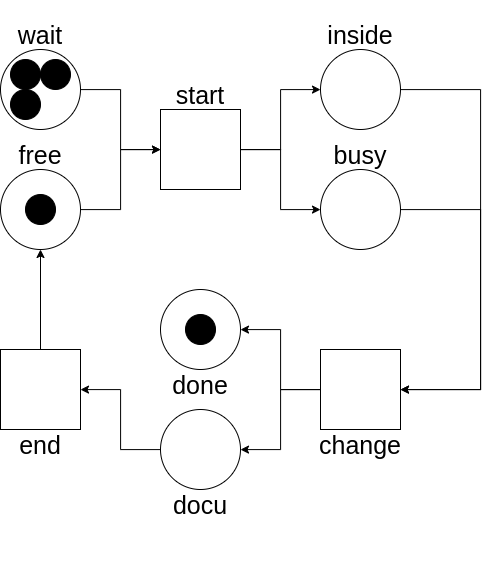

The diagram above was exported from draw.io. Its source (the exported page's mxGraphModel, read from the mxfile embedded in the PNG):
<mxGraphModel dx="2015" dy="825" grid="1" gridSize="10" guides="1" tooltips="1" connect="1" arrows="1" fold="1" page="1" pageScale="1" pageWidth="850" pageHeight="1100" math="0" shadow="0">
  <root>
    <mxCell id="8isVA-QF2JLBiTDNbuMC-0" />
    <mxCell id="8isVA-QF2JLBiTDNbuMC-1" parent="8isVA-QF2JLBiTDNbuMC-0" />
    <mxCell id="cVt0bu4O_FcLJC4WNSRe-46" value="" style="group" vertex="1" connectable="0" parent="8isVA-QF2JLBiTDNbuMC-1">
      <mxGeometry x="280" y="410" width="480" height="560" as="geometry" />
    </mxCell>
    <mxCell id="8isVA-QF2JLBiTDNbuMC-2" value="" style="group" vertex="1" connectable="0" parent="cVt0bu4O_FcLJC4WNSRe-46">
      <mxGeometry y="120" width="80" height="110" as="geometry" />
    </mxCell>
    <mxCell id="8isVA-QF2JLBiTDNbuMC-3" value="" style="ellipse;whiteSpace=wrap;html=1;aspect=fixed;" vertex="1" parent="8isVA-QF2JLBiTDNbuMC-2">
      <mxGeometry y="30" width="80" height="80" as="geometry" />
    </mxCell>
    <mxCell id="8isVA-QF2JLBiTDNbuMC-4" value="&lt;p&gt;&lt;font style=&quot;font-size: 25px&quot;&gt;free&lt;/font&gt;&lt;/p&gt;" style="text;html=1;strokeColor=none;fillColor=none;align=center;verticalAlign=middle;whiteSpace=wrap;rounded=0;fontSize=19;fontFamily=Helvetica;fontStyle=0" vertex="1" parent="8isVA-QF2JLBiTDNbuMC-2">
      <mxGeometry x="10" width="60" height="30" as="geometry" />
    </mxCell>
    <mxCell id="8isVA-QF2JLBiTDNbuMC-5" value="" style="ellipse;whiteSpace=wrap;html=1;aspect=fixed;fontFamily=Helvetica;fontSize=25;fillColor=#000000;" vertex="1" parent="8isVA-QF2JLBiTDNbuMC-2">
      <mxGeometry x="25" y="55" width="30" height="30" as="geometry" />
    </mxCell>
    <mxCell id="8isVA-QF2JLBiTDNbuMC-6" value="" style="group" vertex="1" connectable="0" parent="cVt0bu4O_FcLJC4WNSRe-46">
      <mxGeometry x="160" y="60" width="80" height="110" as="geometry" />
    </mxCell>
    <mxCell id="8isVA-QF2JLBiTDNbuMC-7" value="" style="whiteSpace=wrap;html=1;aspect=fixed;fontFamily=Helvetica;fontSize=12;fontColor=default;align=center;strokeColor=default;fillColor=default;" vertex="1" parent="8isVA-QF2JLBiTDNbuMC-6">
      <mxGeometry y="30" width="80" height="80" as="geometry" />
    </mxCell>
    <mxCell id="8isVA-QF2JLBiTDNbuMC-8" value="&lt;p&gt;&lt;font style=&quot;font-size: 25px&quot;&gt;start&lt;/font&gt;&lt;/p&gt;" style="text;html=1;strokeColor=none;fillColor=none;align=center;verticalAlign=middle;whiteSpace=wrap;rounded=0;fontSize=19;fontFamily=Helvetica;fontStyle=0" vertex="1" parent="8isVA-QF2JLBiTDNbuMC-6">
      <mxGeometry x="10" width="60" height="30" as="geometry" />
    </mxCell>
    <mxCell id="8isVA-QF2JLBiTDNbuMC-9" value="" style="group" vertex="1" connectable="0" parent="cVt0bu4O_FcLJC4WNSRe-46">
      <mxGeometry x="320" y="120" width="80" height="110" as="geometry" />
    </mxCell>
    <mxCell id="8isVA-QF2JLBiTDNbuMC-10" value="" style="ellipse;whiteSpace=wrap;html=1;aspect=fixed;" vertex="1" parent="8isVA-QF2JLBiTDNbuMC-9">
      <mxGeometry y="30" width="80" height="80" as="geometry" />
    </mxCell>
    <mxCell id="8isVA-QF2JLBiTDNbuMC-11" value="&lt;p&gt;&lt;font style=&quot;font-size: 25px&quot;&gt;busy&lt;/font&gt;&lt;/p&gt;" style="text;html=1;strokeColor=none;fillColor=none;align=center;verticalAlign=middle;whiteSpace=wrap;rounded=0;fontSize=19;fontFamily=Helvetica;fontStyle=0" vertex="1" parent="8isVA-QF2JLBiTDNbuMC-9">
      <mxGeometry x="10" width="60" height="30" as="geometry" />
    </mxCell>
    <mxCell id="8isVA-QF2JLBiTDNbuMC-12" value="" style="group" vertex="1" connectable="0" parent="cVt0bu4O_FcLJC4WNSRe-46">
      <mxGeometry y="330" width="80" height="110" as="geometry" />
    </mxCell>
    <mxCell id="8isVA-QF2JLBiTDNbuMC-13" value="&lt;p&gt;&lt;font style=&quot;font-size: 25px&quot;&gt;end&lt;/font&gt;&lt;/p&gt;" style="text;html=1;strokeColor=none;fillColor=none;align=center;verticalAlign=middle;whiteSpace=wrap;rounded=0;fontSize=19;fontFamily=Helvetica;fontStyle=0" vertex="1" parent="8isVA-QF2JLBiTDNbuMC-12">
      <mxGeometry x="10" y="80" width="60" height="30" as="geometry" />
    </mxCell>
    <mxCell id="8isVA-QF2JLBiTDNbuMC-14" value="" style="whiteSpace=wrap;html=1;aspect=fixed;fontFamily=Helvetica;fontSize=25;" vertex="1" parent="8isVA-QF2JLBiTDNbuMC-12">
      <mxGeometry width="80" height="80" as="geometry" />
    </mxCell>
    <mxCell id="8isVA-QF2JLBiTDNbuMC-15" value="" style="group" vertex="1" connectable="0" parent="cVt0bu4O_FcLJC4WNSRe-46">
      <mxGeometry x="320" y="330" width="80" height="110" as="geometry" />
    </mxCell>
    <mxCell id="8isVA-QF2JLBiTDNbuMC-16" value="&lt;p&gt;&lt;font style=&quot;font-size: 25px&quot;&gt;change&lt;/font&gt;&lt;/p&gt;" style="text;html=1;strokeColor=none;fillColor=none;align=center;verticalAlign=middle;whiteSpace=wrap;rounded=0;fontSize=19;fontFamily=Helvetica;fontStyle=0" vertex="1" parent="8isVA-QF2JLBiTDNbuMC-15">
      <mxGeometry x="10" y="80" width="60" height="30" as="geometry" />
    </mxCell>
    <mxCell id="8isVA-QF2JLBiTDNbuMC-17" value="" style="whiteSpace=wrap;html=1;aspect=fixed;fontFamily=Helvetica;fontSize=25;" vertex="1" parent="8isVA-QF2JLBiTDNbuMC-15">
      <mxGeometry width="80" height="80" as="geometry" />
    </mxCell>
    <mxCell id="8isVA-QF2JLBiTDNbuMC-18" value="" style="group" vertex="1" connectable="0" parent="cVt0bu4O_FcLJC4WNSRe-46">
      <mxGeometry x="160" y="390" width="80" height="110" as="geometry" />
    </mxCell>
    <mxCell id="8isVA-QF2JLBiTDNbuMC-19" value="&lt;p&gt;&lt;font style=&quot;font-size: 25px&quot;&gt;docu&lt;/font&gt;&lt;/p&gt;" style="text;html=1;strokeColor=none;fillColor=none;align=center;verticalAlign=middle;whiteSpace=wrap;rounded=0;fontSize=19;fontFamily=Helvetica;fontStyle=0" vertex="1" parent="8isVA-QF2JLBiTDNbuMC-18">
      <mxGeometry x="10" y="80" width="60" height="30" as="geometry" />
    </mxCell>
    <mxCell id="8isVA-QF2JLBiTDNbuMC-20" value="" style="ellipse;whiteSpace=wrap;html=1;aspect=fixed;fontFamily=Helvetica;fontSize=25;fontColor=default;align=center;strokeColor=default;fillColor=default;" vertex="1" parent="8isVA-QF2JLBiTDNbuMC-18">
      <mxGeometry width="80" height="80" as="geometry" />
    </mxCell>
    <mxCell id="8isVA-QF2JLBiTDNbuMC-21" value="" style="group" vertex="1" connectable="0" parent="cVt0bu4O_FcLJC4WNSRe-46">
      <mxGeometry width="80" height="110" as="geometry" />
    </mxCell>
    <mxCell id="8isVA-QF2JLBiTDNbuMC-22" value="" style="ellipse;whiteSpace=wrap;html=1;aspect=fixed;" vertex="1" parent="8isVA-QF2JLBiTDNbuMC-21">
      <mxGeometry y="30" width="80" height="80" as="geometry" />
    </mxCell>
    <mxCell id="8isVA-QF2JLBiTDNbuMC-23" value="&lt;p&gt;&lt;font style=&quot;font-size: 25px&quot;&gt;wait&lt;/font&gt;&lt;/p&gt;" style="text;html=1;strokeColor=none;fillColor=none;align=center;verticalAlign=middle;whiteSpace=wrap;rounded=0;fontSize=19;fontFamily=Helvetica;fontStyle=0" vertex="1" parent="8isVA-QF2JLBiTDNbuMC-21">
      <mxGeometry x="10" width="60" height="30" as="geometry" />
    </mxCell>
    <mxCell id="8isVA-QF2JLBiTDNbuMC-24" value="" style="ellipse;whiteSpace=wrap;html=1;aspect=fixed;fontFamily=Helvetica;fontSize=25;fillColor=#000000;" vertex="1" parent="8isVA-QF2JLBiTDNbuMC-21">
      <mxGeometry x="10" y="40" width="30" height="30" as="geometry" />
    </mxCell>
    <mxCell id="8isVA-QF2JLBiTDNbuMC-25" value="" style="ellipse;whiteSpace=wrap;html=1;aspect=fixed;fontFamily=Helvetica;fontSize=25;fillColor=#000000;" vertex="1" parent="8isVA-QF2JLBiTDNbuMC-21">
      <mxGeometry x="40" y="40" width="30" height="30" as="geometry" />
    </mxCell>
    <mxCell id="8isVA-QF2JLBiTDNbuMC-26" value="" style="ellipse;whiteSpace=wrap;html=1;aspect=fixed;fontFamily=Helvetica;fontSize=25;fillColor=#000000;" vertex="1" parent="8isVA-QF2JLBiTDNbuMC-21">
      <mxGeometry x="10" y="70" width="30" height="30" as="geometry" />
    </mxCell>
    <mxCell id="8isVA-QF2JLBiTDNbuMC-28" value="" style="group" vertex="1" connectable="0" parent="cVt0bu4O_FcLJC4WNSRe-46">
      <mxGeometry x="320" width="80" height="110" as="geometry" />
    </mxCell>
    <mxCell id="8isVA-QF2JLBiTDNbuMC-29" value="" style="ellipse;whiteSpace=wrap;html=1;aspect=fixed;" vertex="1" parent="8isVA-QF2JLBiTDNbuMC-28">
      <mxGeometry y="30" width="80" height="80" as="geometry" />
    </mxCell>
    <mxCell id="8isVA-QF2JLBiTDNbuMC-30" value="&lt;p&gt;&lt;font style=&quot;font-size: 25px&quot;&gt;inside&lt;/font&gt;&lt;/p&gt;" style="text;html=1;strokeColor=none;fillColor=none;align=center;verticalAlign=middle;whiteSpace=wrap;rounded=0;fontSize=19;fontFamily=Helvetica;fontStyle=0" vertex="1" parent="8isVA-QF2JLBiTDNbuMC-28">
      <mxGeometry x="10" width="60" height="30" as="geometry" />
    </mxCell>
    <mxCell id="8isVA-QF2JLBiTDNbuMC-31" value="" style="group" vertex="1" connectable="0" parent="cVt0bu4O_FcLJC4WNSRe-46">
      <mxGeometry x="160" y="270" width="80" height="110" as="geometry" />
    </mxCell>
    <mxCell id="8isVA-QF2JLBiTDNbuMC-32" value="&lt;p&gt;&lt;font style=&quot;font-size: 25px&quot;&gt;done&lt;/font&gt;&lt;/p&gt;" style="text;html=1;strokeColor=none;fillColor=none;align=center;verticalAlign=middle;whiteSpace=wrap;rounded=0;fontSize=19;fontFamily=Helvetica;fontStyle=0" vertex="1" parent="8isVA-QF2JLBiTDNbuMC-31">
      <mxGeometry x="10" y="80" width="60" height="30" as="geometry" />
    </mxCell>
    <mxCell id="8isVA-QF2JLBiTDNbuMC-33" value="" style="ellipse;whiteSpace=wrap;html=1;aspect=fixed;fontFamily=Helvetica;fontSize=25;fontColor=default;align=center;strokeColor=default;fillColor=default;" vertex="1" parent="8isVA-QF2JLBiTDNbuMC-31">
      <mxGeometry width="80" height="80" as="geometry" />
    </mxCell>
    <mxCell id="8isVA-QF2JLBiTDNbuMC-34" value="" style="ellipse;whiteSpace=wrap;html=1;aspect=fixed;fontFamily=Helvetica;fontSize=25;fillColor=#000000;" vertex="1" parent="8isVA-QF2JLBiTDNbuMC-31">
      <mxGeometry x="25" y="25" width="30" height="30" as="geometry" />
    </mxCell>
    <mxCell id="8isVA-QF2JLBiTDNbuMC-35" style="edgeStyle=orthogonalEdgeStyle;rounded=0;orthogonalLoop=1;jettySize=auto;html=1;fontFamily=Helvetica;fontSize=25;" edge="1" parent="cVt0bu4O_FcLJC4WNSRe-46" source="8isVA-QF2JLBiTDNbuMC-22" target="8isVA-QF2JLBiTDNbuMC-7">
      <mxGeometry relative="1" as="geometry" />
    </mxCell>
    <mxCell id="8isVA-QF2JLBiTDNbuMC-36" style="edgeStyle=orthogonalEdgeStyle;rounded=0;orthogonalLoop=1;jettySize=auto;html=1;fontFamily=Helvetica;fontSize=25;" edge="1" parent="cVt0bu4O_FcLJC4WNSRe-46" source="8isVA-QF2JLBiTDNbuMC-3" target="8isVA-QF2JLBiTDNbuMC-7">
      <mxGeometry relative="1" as="geometry" />
    </mxCell>
    <mxCell id="8isVA-QF2JLBiTDNbuMC-37" style="edgeStyle=orthogonalEdgeStyle;rounded=0;orthogonalLoop=1;jettySize=auto;html=1;fontFamily=Helvetica;fontSize=25;" edge="1" parent="cVt0bu4O_FcLJC4WNSRe-46" source="8isVA-QF2JLBiTDNbuMC-7" target="8isVA-QF2JLBiTDNbuMC-29">
      <mxGeometry relative="1" as="geometry" />
    </mxCell>
    <mxCell id="8isVA-QF2JLBiTDNbuMC-38" style="edgeStyle=orthogonalEdgeStyle;rounded=0;orthogonalLoop=1;jettySize=auto;html=1;fontFamily=Helvetica;fontSize=25;" edge="1" parent="cVt0bu4O_FcLJC4WNSRe-46" source="8isVA-QF2JLBiTDNbuMC-7" target="8isVA-QF2JLBiTDNbuMC-10">
      <mxGeometry relative="1" as="geometry" />
    </mxCell>
    <mxCell id="8isVA-QF2JLBiTDNbuMC-39" style="edgeStyle=orthogonalEdgeStyle;rounded=0;orthogonalLoop=1;jettySize=auto;html=1;fontFamily=Helvetica;fontSize=25;" edge="1" parent="cVt0bu4O_FcLJC4WNSRe-46" source="8isVA-QF2JLBiTDNbuMC-10" target="8isVA-QF2JLBiTDNbuMC-17">
      <mxGeometry relative="1" as="geometry">
        <Array as="points">
          <mxPoint x="480" y="190" />
          <mxPoint x="480" y="370" />
        </Array>
      </mxGeometry>
    </mxCell>
    <mxCell id="8isVA-QF2JLBiTDNbuMC-40" style="edgeStyle=orthogonalEdgeStyle;rounded=0;orthogonalLoop=1;jettySize=auto;html=1;fontFamily=Helvetica;fontSize=25;" edge="1" parent="cVt0bu4O_FcLJC4WNSRe-46" source="8isVA-QF2JLBiTDNbuMC-29" target="8isVA-QF2JLBiTDNbuMC-17">
      <mxGeometry relative="1" as="geometry">
        <mxPoint x="510" y="360" as="targetPoint" />
        <Array as="points">
          <mxPoint x="480" y="70" />
          <mxPoint x="480" y="370" />
        </Array>
      </mxGeometry>
    </mxCell>
    <mxCell id="8isVA-QF2JLBiTDNbuMC-41" style="edgeStyle=orthogonalEdgeStyle;rounded=0;orthogonalLoop=1;jettySize=auto;html=1;fontFamily=Helvetica;fontSize=25;" edge="1" parent="cVt0bu4O_FcLJC4WNSRe-46" source="8isVA-QF2JLBiTDNbuMC-17" target="8isVA-QF2JLBiTDNbuMC-33">
      <mxGeometry relative="1" as="geometry" />
    </mxCell>
    <mxCell id="8isVA-QF2JLBiTDNbuMC-42" style="edgeStyle=orthogonalEdgeStyle;rounded=0;orthogonalLoop=1;jettySize=auto;html=1;fontFamily=Helvetica;fontSize=25;" edge="1" parent="cVt0bu4O_FcLJC4WNSRe-46" source="8isVA-QF2JLBiTDNbuMC-17" target="8isVA-QF2JLBiTDNbuMC-20">
      <mxGeometry relative="1" as="geometry" />
    </mxCell>
    <mxCell id="8isVA-QF2JLBiTDNbuMC-43" style="edgeStyle=orthogonalEdgeStyle;rounded=0;orthogonalLoop=1;jettySize=auto;html=1;fontFamily=Helvetica;fontSize=25;" edge="1" parent="cVt0bu4O_FcLJC4WNSRe-46" source="8isVA-QF2JLBiTDNbuMC-20" target="8isVA-QF2JLBiTDNbuMC-14">
      <mxGeometry relative="1" as="geometry" />
    </mxCell>
    <mxCell id="8isVA-QF2JLBiTDNbuMC-44" style="edgeStyle=orthogonalEdgeStyle;rounded=0;orthogonalLoop=1;jettySize=auto;html=1;fontFamily=Helvetica;fontSize=25;" edge="1" parent="cVt0bu4O_FcLJC4WNSRe-46" source="8isVA-QF2JLBiTDNbuMC-14" target="8isVA-QF2JLBiTDNbuMC-3">
      <mxGeometry relative="1" as="geometry" />
    </mxCell>
  </root>
</mxGraphModel>